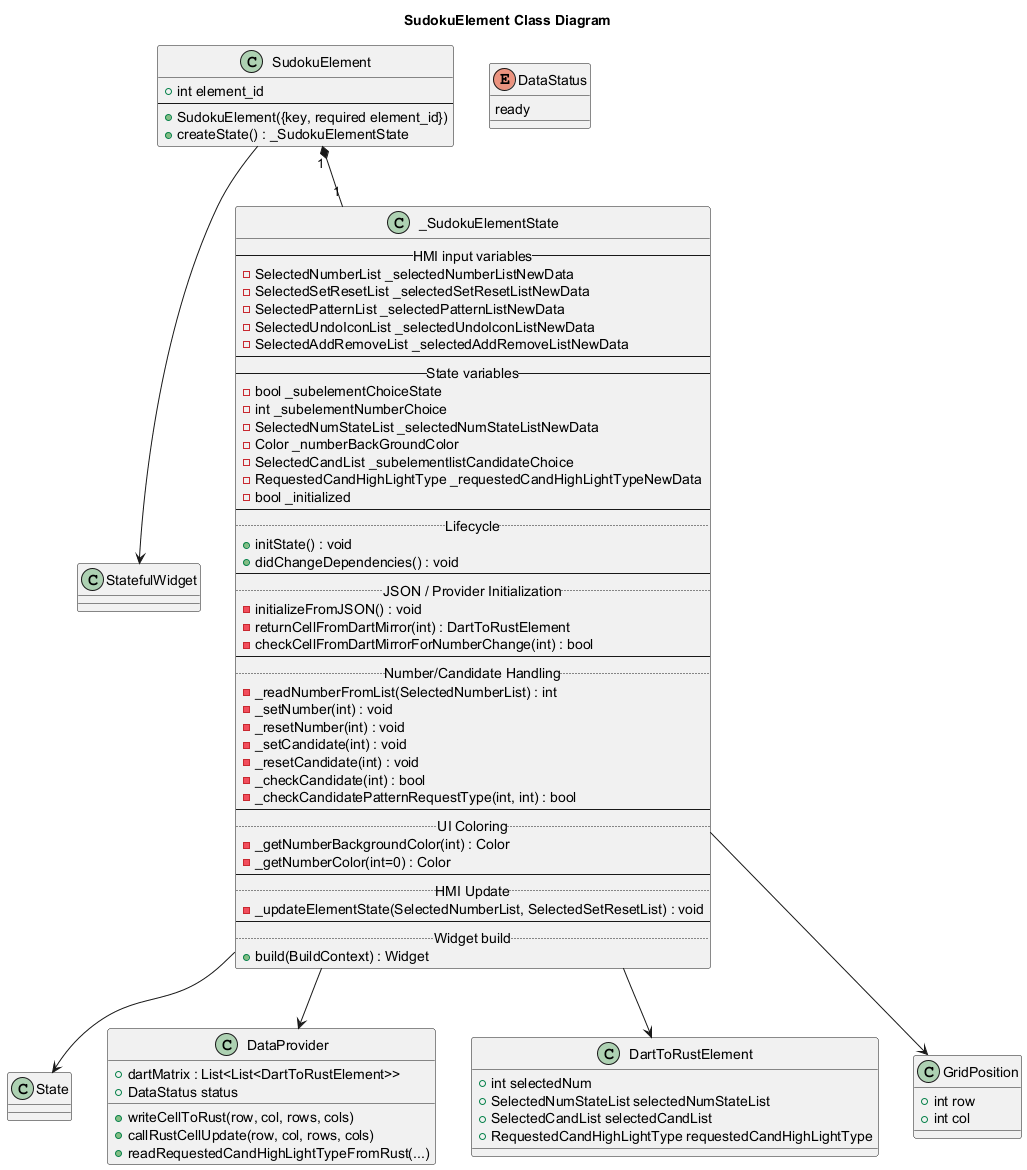

The diagram above was rendered by PlantUML. Its source (embedded in the PNG):
@startuml
title SudokuElement Class Diagram

' ----------------------------------------------------------
' Widgets and Flutter hierarchy
' ----------------------------------------------------------
class StatefulWidget
class State

class SudokuElement {
    +int element_id
    --
    +SudokuElement({key, required element_id})
    +createState() : _SudokuElementState
}

class _SudokuElementState {
    -- HMI input variables --
    -SelectedNumberList _selectedNumberListNewData
    -SelectedSetResetList _selectedSetResetListNewData
    -SelectedPatternList _selectedPatternListNewData
    -SelectedUndoIconList _selectedUndoIconListNewData
    -SelectedAddRemoveList _selectedAddRemoveListNewData
    --
    -- State variables --
    -bool _subelementChoiceState
    -int _subelementNumberChoice
    -SelectedNumStateList _selectedNumStateListNewData
    -Color _numberBackGroundColor
    -SelectedCandList _subelementlistCandidateChoice
    -RequestedCandHighLightType _requestedCandHighLightTypeNewData
    -bool _initialized
    --
    .. Lifecycle ..
    +initState() : void
    +didChangeDependencies() : void
    --
    .. JSON / Provider Initialization ..
    -initializeFromJSON() : void
    -returnCellFromDartMirror(int) : DartToRustElement
    -checkCellFromDartMirrorForNumberChange(int) : bool
    --
    .. Number/Candidate Handling ..
    -_readNumberFromList(SelectedNumberList) : int
    -_setNumber(int) : void
    -_resetNumber(int) : void
    -_setCandidate(int) : void
    -_resetCandidate(int) : void
    -_checkCandidate(int) : bool
    -_checkCandidatePatternRequestType(int, int) : bool
    --
    .. UI Coloring ..
    -_getNumberBackgroundColor(int) : Color
    -_getNumberColor(int=0) : Color
    --
    .. HMI Update ..
    -_updateElementState(SelectedNumberList, SelectedSetResetList) : void
    --
    .. Widget build ..
    +build(BuildContext) : Widget
}

' ----------------------------------------------------------
' External classes used by SudokuElement
' ----------------------------------------------------------
class DataProvider {
    +dartMatrix : List<List<DartToRustElement>>
    +DataStatus status
    +writeCellToRust(row, col, rows, cols)
    +callRustCellUpdate(row, col, rows, cols)
    +readRequestedCandHighLightTypeFromRust(...)
}

class DartToRustElement {
    +int selectedNum
    +SelectedNumStateList selectedNumStateList
    +SelectedCandList selectedCandList
    +RequestedCandHighLightType requestedCandHighLightType
}

class GridPosition {
    +int row
    +int col
}

enum DataStatus {
    ready
}

' ----------------------------------------------------------
' Relationships
' ----------------------------------------------------------
SudokuElement --> StatefulWidget
_SudokuElementState --> State

SudokuElement "1" *-- "1" _SudokuElementState
_SudokuElementState --> DataProvider
_SudokuElementState --> DartToRustElement
_SudokuElementState --> GridPosition

@enduml